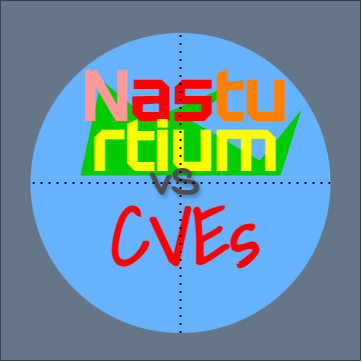

The diagram above was exported from draw.io. Its source (the exported page's mxGraphModel, read from the mxfile embedded in the PNG):
<mxGraphModel dx="2350" dy="1770" grid="1" gridSize="10" guides="1" tooltips="1" connect="1" arrows="1" fold="1" page="1" pageScale="1" pageWidth="850" pageHeight="1100" math="0" shadow="0">
  <root>
    <mxCell id="0" />
    <mxCell id="1" parent="0" />
    <mxCell id="2" value="" style="rounded=0;whiteSpace=wrap;html=1;fillColor=#647687;strokeColor=#314354;fontColor=#ffffff;" vertex="1" parent="1">
      <mxGeometry x="210" y="-20" width="360" height="360" as="geometry" />
    </mxCell>
    <mxCell id="3" value="" style="ellipse;whiteSpace=wrap;html=1;aspect=fixed;strokeColor=none;fillColor=#66B2FF;" vertex="1" parent="1">
      <mxGeometry x="240" y="12.5" width="300" height="300" as="geometry" />
    </mxCell>
    <mxCell id="4" value="" style="verticalLabelPosition=bottom;verticalAlign=top;html=1;shape=mxgraph.basic.polygon;polyCoords=[[0.7,0.17],[0.48,0.52],[0.78,0.87],[0.96,0.43],[0.87,1],[0,1],[0.09,0.17],[0.3,0.52]];polyline=0;fillColor=#00CC00;strokeColor=none;" vertex="1" parent="1">
      <mxGeometry x="290" y="40" width="230" height="115" as="geometry" />
    </mxCell>
    <mxCell id="5" value="&lt;pre&gt;&lt;font face=&quot;Tektur&quot; data-font-src=&quot;https://fonts.googleapis.com/css?family=Tektur&quot; style=&quot;font-size: 70px;&quot;&gt;&lt;b style=&quot;&quot;&gt;&lt;font style=&quot;color: rgb(255, 153, 153);&quot;&gt;N&lt;/font&gt;&lt;font style=&quot;color: rgb(255, 0, 0);&quot;&gt;as&lt;/font&gt;&lt;font style=&quot;color: rgb(255, 128, 0);&quot;&gt;tu&lt;/font&gt;&lt;/b&gt;&lt;/font&gt;&lt;/pre&gt;" style="text;html=1;align=center;verticalAlign=middle;whiteSpace=wrap;rounded=0;fontFamily=Lobster;fontSource=https%3A%2F%2Ffonts.googleapis.com%2Fcss%3Ffamily%3DLobster;shadow=0;glass=0;" vertex="1" parent="1">
      <mxGeometry x="270" y="40" width="250" height="70" as="geometry" />
    </mxCell>
    <mxCell id="6" value="&lt;font data-font-src=&quot;https://fonts.googleapis.com/css?family=Shadows+Into+Light&quot; face=&quot;Shadows Into Light&quot; style=&quot;color: rgb(255, 0, 0); font-size: 80px;&quot;&gt;&lt;span style=&quot;line-height: 100%;&quot;&gt;&lt;b style=&quot;&quot;&gt;CVEs&lt;/b&gt;&lt;/span&gt;&lt;/font&gt;" style="text;html=1;align=center;verticalAlign=middle;whiteSpace=wrap;rounded=0;" vertex="1" parent="1">
      <mxGeometry x="320" y="200" width="150" height="30" as="geometry" />
    </mxCell>
    <mxCell id="7" value="&lt;pre&gt;&lt;b style=&quot;font-size: 70px; font-family: Tektur; background-color: transparent; white-space: normal;&quot;&gt;&lt;font style=&quot;color: light-dark(rgb(255, 255, 0), rgb(88, 153, 22));&quot;&gt;rtium&lt;/font&gt;&lt;/b&gt;&lt;/pre&gt;" style="text;html=1;align=center;verticalAlign=middle;whiteSpace=wrap;rounded=0;fontFamily=Lobster;fontSource=https%3A%2F%2Ffonts.googleapis.com%2Fcss%3Ffamily%3DLobster;shadow=0;glass=0;" vertex="1" parent="1">
      <mxGeometry x="310" y="90" width="170" height="70" as="geometry" />
    </mxCell>
    <mxCell id="8" value="&lt;font face=&quot;Indie Flower&quot; style=&quot;color: rgb(77, 77, 77); font-size: 55px;&quot; data-font-src=&quot;https://fonts.googleapis.com/css?family=Indie+Flower&quot;&gt;&lt;b&gt;vs&lt;/b&gt;&lt;/font&gt;" style="text;html=1;align=center;verticalAlign=middle;whiteSpace=wrap;rounded=1;fontSize=28;textShadow=1;fillColor=none;strokeColor=none;opacity=80;shadow=0;arcSize=36;" vertex="1" parent="1">
      <mxGeometry x="340" y="130" width="90" height="60" as="geometry" />
    </mxCell>
    <mxCell id="9" value="" style="endArrow=none;dashed=1;html=1;dashPattern=1 3;strokeWidth=2;rounded=0;exitX=1;exitY=0.5;exitDx=0;exitDy=0;entryX=0;entryY=0.5;entryDx=0;entryDy=0;elbow=vertical;" edge="1" source="3" target="3" parent="1">
      <mxGeometry width="50" height="50" relative="1" as="geometry">
        <mxPoint x="230" y="170" as="sourcePoint" />
        <mxPoint x="280" y="120" as="targetPoint" />
      </mxGeometry>
    </mxCell>
    <mxCell id="10" value="" style="endArrow=none;dashed=1;html=1;dashPattern=1 3;strokeWidth=2;rounded=0;entryX=0.5;entryY=0;entryDx=0;entryDy=0;exitX=0.5;exitY=1;exitDx=0;exitDy=0;" edge="1" source="3" target="3" parent="1">
      <mxGeometry width="50" height="50" relative="1" as="geometry">
        <mxPoint x="290" y="170" as="sourcePoint" />
        <mxPoint x="340" y="120" as="targetPoint" />
      </mxGeometry>
    </mxCell>
  </root>
</mxGraphModel>